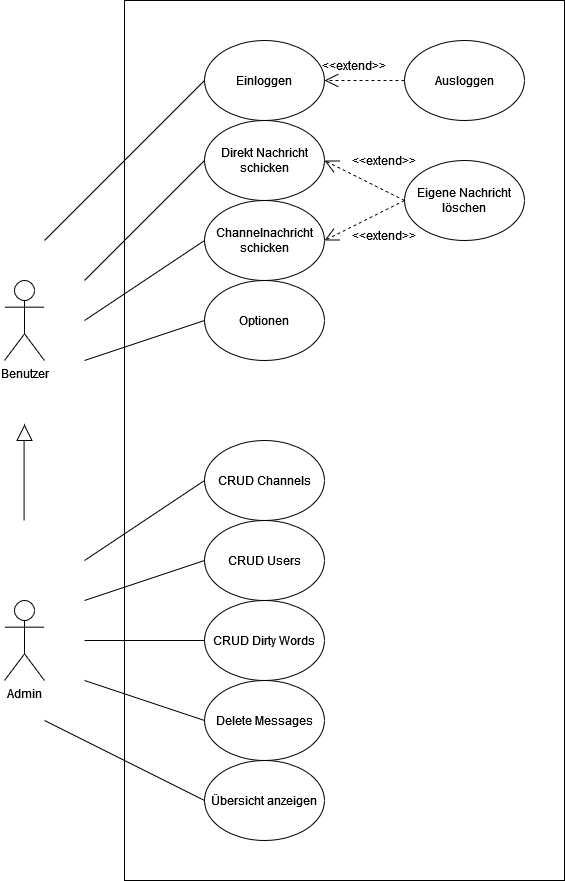

The diagram above was exported from draw.io. Its source (the exported page's mxGraphModel, read from the mxfile embedded in the PNG):
<mxGraphModel dx="2049" dy="1009" grid="1" gridSize="10" guides="1" tooltips="1" connect="1" arrows="1" fold="1" page="1" pageScale="1" pageWidth="827" pageHeight="1169" math="0" shadow="0">
  <root>
    <mxCell id="0" />
    <mxCell id="1" parent="0" />
    <mxCell id="4Z2yBbvoL4PK8KBH04Us-15" value="" style="rounded=0;whiteSpace=wrap;html=1;" vertex="1" parent="1">
      <mxGeometry x="200" y="120" width="440" height="880" as="geometry" />
    </mxCell>
    <mxCell id="LUo57pEAU0Z2j0iovHTD-3" value="Benutzer" style="shape=umlActor;verticalLabelPosition=bottom;verticalAlign=top;html=1;" parent="1" vertex="1">
      <mxGeometry x="80" y="400" width="40" height="80" as="geometry" />
    </mxCell>
    <mxCell id="LUo57pEAU0Z2j0iovHTD-11" value="Direkt Nachricht schicken" style="ellipse;whiteSpace=wrap;html=1;" parent="1" vertex="1">
      <mxGeometry x="280" y="240" width="120" height="80" as="geometry" />
    </mxCell>
    <mxCell id="LUo57pEAU0Z2j0iovHTD-26" value="Eigene Nachricht löschen" style="ellipse;whiteSpace=wrap;html=1;" parent="1" vertex="1">
      <mxGeometry x="480" y="280" width="120" height="80" as="geometry" />
    </mxCell>
    <mxCell id="LUo57pEAU0Z2j0iovHTD-29" value="Ausloggen" style="ellipse;whiteSpace=wrap;html=1;" parent="1" vertex="1">
      <mxGeometry x="480" y="160" width="120" height="80" as="geometry" />
    </mxCell>
    <mxCell id="LUo57pEAU0Z2j0iovHTD-5" value="Einloggen" style="ellipse;whiteSpace=wrap;html=1;" parent="1" vertex="1">
      <mxGeometry x="280" y="160" width="120" height="80" as="geometry" />
    </mxCell>
    <mxCell id="LQE8WW7aMdPNUe0eFz8E-15" value="" style="endArrow=none;html=1;rounded=0;entryX=0;entryY=0.5;entryDx=0;entryDy=0;" parent="1" target="LUo57pEAU0Z2j0iovHTD-5" edge="1">
      <mxGeometry width="50" height="50" relative="1" as="geometry">
        <mxPoint x="120" y="360" as="sourcePoint" />
        <mxPoint x="270" y="400" as="targetPoint" />
      </mxGeometry>
    </mxCell>
    <mxCell id="LQE8WW7aMdPNUe0eFz8E-16" value="" style="endArrow=none;html=1;rounded=0;entryX=0;entryY=0.5;entryDx=0;entryDy=0;" parent="1" edge="1" target="LUo57pEAU0Z2j0iovHTD-11">
      <mxGeometry width="50" height="50" relative="1" as="geometry">
        <mxPoint x="160" y="400" as="sourcePoint" />
        <mxPoint x="280" y="400" as="targetPoint" />
      </mxGeometry>
    </mxCell>
    <mxCell id="LQE8WW7aMdPNUe0eFz8E-19" value="" style="endArrow=open;endSize=12;dashed=1;html=1;rounded=0;exitX=0;exitY=0.5;exitDx=0;exitDy=0;entryX=1;entryY=0.5;entryDx=0;entryDy=0;" parent="1" source="LUo57pEAU0Z2j0iovHTD-26" target="LUo57pEAU0Z2j0iovHTD-11" edge="1">
      <mxGeometry width="160" relative="1" as="geometry">
        <mxPoint x="680" y="400" as="sourcePoint" />
        <mxPoint x="361" y="481.03999999999996" as="targetPoint" />
      </mxGeometry>
    </mxCell>
    <mxCell id="LQE8WW7aMdPNUe0eFz8E-20" value="" style="endArrow=open;endSize=12;dashed=1;html=1;rounded=0;entryX=1;entryY=0.5;entryDx=0;entryDy=0;exitX=0;exitY=0.5;exitDx=0;exitDy=0;" parent="1" source="LUo57pEAU0Z2j0iovHTD-26" target="4Z2yBbvoL4PK8KBH04Us-1" edge="1">
      <mxGeometry width="160" relative="1" as="geometry">
        <mxPoint x="480.00000000000045" y="520" as="sourcePoint" />
        <mxPoint x="359.20000000000005" y="558.6399999999999" as="targetPoint" />
      </mxGeometry>
    </mxCell>
    <mxCell id="LQE8WW7aMdPNUe0eFz8E-22" value="" style="endArrow=open;endSize=12;dashed=1;html=1;rounded=0;entryX=1;entryY=0.5;entryDx=0;entryDy=0;exitX=0;exitY=0.5;exitDx=0;exitDy=0;" parent="1" source="LUo57pEAU0Z2j0iovHTD-29" edge="1" target="LUo57pEAU0Z2j0iovHTD-5">
      <mxGeometry width="160" relative="1" as="geometry">
        <mxPoint x="480" y="280" as="sourcePoint" />
        <mxPoint x="400" y="279.5" as="targetPoint" />
      </mxGeometry>
    </mxCell>
    <mxCell id="LQE8WW7aMdPNUe0eFz8E-21" value="&amp;lt;&amp;lt;extend&amp;gt;&amp;gt;" style="text;html=1;align=center;verticalAlign=middle;whiteSpace=wrap;rounded=0;" parent="1" vertex="1">
      <mxGeometry x="400" y="170" width="60" height="30" as="geometry" />
    </mxCell>
    <mxCell id="LQE8WW7aMdPNUe0eFz8E-25" value="&amp;lt;&amp;lt;extend&amp;gt;&amp;gt;" style="text;html=1;align=center;verticalAlign=middle;whiteSpace=wrap;rounded=0;" parent="1" vertex="1">
      <mxGeometry x="430" y="265" width="60" height="30" as="geometry" />
    </mxCell>
    <mxCell id="LQE8WW7aMdPNUe0eFz8E-27" value="&amp;lt;&amp;lt;extend&amp;gt;&amp;gt;" style="text;html=1;align=center;verticalAlign=middle;whiteSpace=wrap;rounded=0;" parent="1" vertex="1">
      <mxGeometry x="430" y="340" width="60" height="30" as="geometry" />
    </mxCell>
    <mxCell id="LQE8WW7aMdPNUe0eFz8E-29" value="CRUD Channels" style="ellipse;whiteSpace=wrap;html=1;" parent="1" vertex="1">
      <mxGeometry x="280" y="560" width="120" height="80" as="geometry" />
    </mxCell>
    <mxCell id="LQE8WW7aMdPNUe0eFz8E-30" value="" style="endArrow=none;html=1;rounded=0;entryX=0;entryY=0.5;entryDx=0;entryDy=0;" parent="1" target="LQE8WW7aMdPNUe0eFz8E-29" edge="1">
      <mxGeometry width="50" height="50" relative="1" as="geometry">
        <mxPoint x="160" y="680" as="sourcePoint" />
        <mxPoint x="210" y="590" as="targetPoint" />
      </mxGeometry>
    </mxCell>
    <mxCell id="LQE8WW7aMdPNUe0eFz8E-36" value="" style="endArrow=none;html=1;rounded=0;exitX=0;exitY=0.5;exitDx=0;exitDy=0;" parent="1" edge="1" source="4Z2yBbvoL4PK8KBH04Us-1">
      <mxGeometry width="50" height="50" relative="1" as="geometry">
        <mxPoint x="280" y="520" as="sourcePoint" />
        <mxPoint x="160" y="440" as="targetPoint" />
      </mxGeometry>
    </mxCell>
    <mxCell id="LQE8WW7aMdPNUe0eFz8E-40" value="Admin" style="shape=umlActor;verticalLabelPosition=bottom;verticalAlign=top;html=1;" parent="1" vertex="1">
      <mxGeometry x="80" y="720" width="40" height="80" as="geometry" />
    </mxCell>
    <mxCell id="LQE8WW7aMdPNUe0eFz8E-41" value="" style="endArrow=none;html=1;rounded=0;" parent="1" edge="1">
      <mxGeometry width="50" height="50" relative="1" as="geometry">
        <mxPoint x="99.58" y="640" as="sourcePoint" />
        <mxPoint x="99.58" y="560" as="targetPoint" />
      </mxGeometry>
    </mxCell>
    <mxCell id="LQE8WW7aMdPNUe0eFz8E-42" value="" style="triangle;whiteSpace=wrap;html=1;rotation=-90;" parent="1" vertex="1">
      <mxGeometry x="92.5" y="545" width="15" height="15" as="geometry" />
    </mxCell>
    <mxCell id="4Z2yBbvoL4PK8KBH04Us-1" value="Channelnachricht schicken" style="ellipse;whiteSpace=wrap;html=1;" vertex="1" parent="1">
      <mxGeometry x="280" y="320" width="120" height="80" as="geometry" />
    </mxCell>
    <mxCell id="4Z2yBbvoL4PK8KBH04Us-2" value="Delete Messages" style="ellipse;whiteSpace=wrap;html=1;" vertex="1" parent="1">
      <mxGeometry x="280" y="800" width="120" height="80" as="geometry" />
    </mxCell>
    <mxCell id="4Z2yBbvoL4PK8KBH04Us-3" value="CRUD Users" style="ellipse;whiteSpace=wrap;html=1;" vertex="1" parent="1">
      <mxGeometry x="280" y="640" width="120" height="80" as="geometry" />
    </mxCell>
    <mxCell id="4Z2yBbvoL4PK8KBH04Us-4" value="CRUD Dirty Words" style="ellipse;whiteSpace=wrap;html=1;" vertex="1" parent="1">
      <mxGeometry x="280" y="720" width="120" height="80" as="geometry" />
    </mxCell>
    <mxCell id="4Z2yBbvoL4PK8KBH04Us-5" value="Übersicht anzeigen" style="ellipse;whiteSpace=wrap;html=1;" vertex="1" parent="1">
      <mxGeometry x="280" y="880" width="120" height="80" as="geometry" />
    </mxCell>
    <mxCell id="4Z2yBbvoL4PK8KBH04Us-8" value="Optionen" style="ellipse;whiteSpace=wrap;html=1;" vertex="1" parent="1">
      <mxGeometry x="280" y="400" width="120" height="80" as="geometry" />
    </mxCell>
    <mxCell id="4Z2yBbvoL4PK8KBH04Us-9" value="" style="endArrow=none;html=1;rounded=0;entryX=0;entryY=0.5;entryDx=0;entryDy=0;" edge="1" parent="1" target="4Z2yBbvoL4PK8KBH04Us-8">
      <mxGeometry width="50" height="50" relative="1" as="geometry">
        <mxPoint x="160" y="480" as="sourcePoint" />
        <mxPoint x="210" y="430" as="targetPoint" />
      </mxGeometry>
    </mxCell>
    <mxCell id="4Z2yBbvoL4PK8KBH04Us-10" value="" style="endArrow=none;html=1;rounded=0;" edge="1" parent="1">
      <mxGeometry width="50" height="50" relative="1" as="geometry">
        <mxPoint x="160" y="720" as="sourcePoint" />
        <mxPoint x="280" y="680" as="targetPoint" />
      </mxGeometry>
    </mxCell>
    <mxCell id="4Z2yBbvoL4PK8KBH04Us-11" value="" style="endArrow=none;html=1;rounded=0;entryX=0;entryY=0.5;entryDx=0;entryDy=0;" edge="1" parent="1" target="4Z2yBbvoL4PK8KBH04Us-4">
      <mxGeometry width="50" height="50" relative="1" as="geometry">
        <mxPoint x="160" y="760" as="sourcePoint" />
        <mxPoint x="210" y="710" as="targetPoint" />
      </mxGeometry>
    </mxCell>
    <mxCell id="4Z2yBbvoL4PK8KBH04Us-12" value="" style="endArrow=none;html=1;rounded=0;" edge="1" parent="1">
      <mxGeometry width="50" height="50" relative="1" as="geometry">
        <mxPoint x="160" y="800" as="sourcePoint" />
        <mxPoint x="280" y="840" as="targetPoint" />
      </mxGeometry>
    </mxCell>
    <mxCell id="4Z2yBbvoL4PK8KBH04Us-13" value="" style="endArrow=none;html=1;rounded=0;" edge="1" parent="1">
      <mxGeometry width="50" height="50" relative="1" as="geometry">
        <mxPoint x="120" y="840" as="sourcePoint" />
        <mxPoint x="280" y="920" as="targetPoint" />
      </mxGeometry>
    </mxCell>
  </root>
</mxGraphModel>